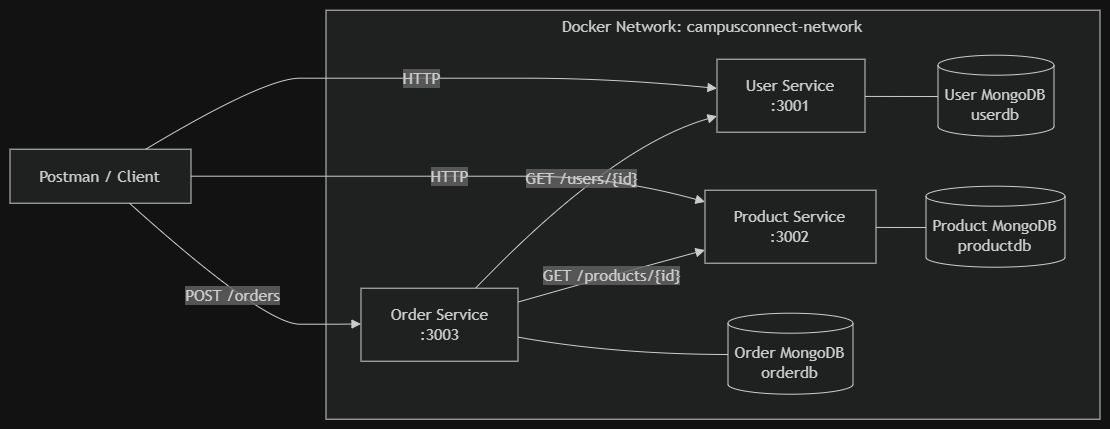

The diagram above was exported from draw.io. Its source (the exported page's mxGraphModel, read from the mxfile embedded in the PNG):
<mxGraphModel dx="1585" dy="865" grid="1" gridSize="10" guides="1" tooltips="1" connect="1" arrows="1" fold="1" page="1" pageScale="1" pageWidth="827" pageHeight="1169" math="0" shadow="0">
  <root>
    <mxCell id="0" />
    <mxCell id="1" parent="0" />
    <UserObject label="" mermaidData="{&#10;  &quot;data&quot;: &quot;flowchart LR\n\n    C[Postman / Client]\n\n    subgraph D[\&quot;Docker Network: campusconnect-network\&quot;]\n\n        U[\&quot;User Service&lt;br/&gt;:3001\&quot;]\n        UM[(\&quot;User MongoDB&lt;br/&gt;userdb\&quot;)]\n\n        P[\&quot;Product Service&lt;br/&gt;:3002\&quot;]\n        PM[(\&quot;Product MongoDB&lt;br/&gt;productdb\&quot;)]\n\n        O[\&quot;Order Service&lt;br/&gt;:3003\&quot;]\n        OM[(\&quot;Order MongoDB&lt;br/&gt;orderdb\&quot;)]\n\n        U --- UM\n        P --- PM\n        O --- OM\n\n        O --&gt;|\&quot;GET /users/{id}\&quot;| U\n        O --&gt;|\&quot;GET /products/{id}\&quot;| P\n    end\n\n    C --&gt;|\&quot;HTTP\&quot;| U\n    C --&gt;|\&quot;HTTP\&quot;| P\n    C --&gt;|\&quot;POST /orders\&quot;| O&quot;,&#10;  &quot;config&quot;: null&#10;}" id="o-RiiVYoQDM5uCwXlHow-1">
      <mxCell connectable="0" parent="1" style="group;transparentBounds=1;editIcon=1;lockedGroup=0;groupPadding=10;" vertex="1">
        <mxGeometry as="geometry" />
      </mxCell>
    </UserObject>
    <UserObject label="Docker Network: campusconnect-network" mermaidId="n:D" mermaidBaseStyle="html=1;whiteSpace=wrap;strokeWidth=1;verticalAlign=top;fillColor=light-dark(#ffffde,#1f2020);strokeColor=light-dark(#aaaa33,#cccccc);fontColor=light-dark(#333333,#cccccc);fontFamily=Trebuchet MS,Verdana,Arial,sans-serif;fontSize=16;" mermaidBaseValue="Docker Network: campusconnect-network" id="o-RiiVYoQDM5uCwXlHow-2">
      <mxCell parent="o-RiiVYoQDM5uCwXlHow-1" style="html=1;whiteSpace=wrap;strokeWidth=1;verticalAlign=top;fillColor=light-dark(#ffffde,#1f2020);strokeColor=light-dark(#aaaa33,#cccccc);fontColor=light-dark(#333333,#cccccc);fontFamily=Trebuchet MS,Verdana,Arial,sans-serif;fontSize=16;" vertex="1">
        <mxGeometry height="409" width="774" x="346" y="30" as="geometry" />
      </mxCell>
    </UserObject>
    <UserObject label="User Service&#10;:3001" mermaidId="n:U" mermaidBaseStyle="html=1;whiteSpace=wrap;strokeWidth=1;fillColor=light-dark(#ECECFF,#1f2020);strokeColor=light-dark(#9370DB,#cccccc);fontColor=light-dark(#333333,#cccccc);fontFamily=Trebuchet MS,Verdana,Arial,sans-serif;fontSize=16;" mermaidBaseValue="User Service&#10;:3001" id="o-RiiVYoQDM5uCwXlHow-3">
      <mxCell parent="o-RiiVYoQDM5uCwXlHow-2" style="html=1;whiteSpace=wrap;strokeWidth=1;fillColor=light-dark(#ECECFF,#1f2020);strokeColor=light-dark(#9370DB,#cccccc);fontColor=light-dark(#333333,#cccccc);fontFamily=Trebuchet MS,Verdana,Arial,sans-serif;fontSize=16;" vertex="1">
        <mxGeometry height="73" width="148" x="391" y="49" as="geometry" />
      </mxCell>
    </UserObject>
    <UserObject label="User MongoDB&#10;userdb" mermaidId="n:UM" mermaidBaseStyle="html=1;shape=cylinder3;boundedLbl=1;backgroundOutline=1;size=10;strokeWidth=1;whiteSpace=wrap;fillColor=light-dark(#ECECFF,#1f2020);strokeColor=light-dark(#9370DB,#cccccc);fontColor=light-dark(#333333,#cccccc);fontFamily=Trebuchet MS,Verdana,Arial,sans-serif;fontSize=16;" mermaidBaseValue="User MongoDB&#10;userdb" id="o-RiiVYoQDM5uCwXlHow-4">
      <mxCell parent="o-RiiVYoQDM5uCwXlHow-2" style="html=1;shape=cylinder3;boundedLbl=1;backgroundOutline=1;size=10;strokeWidth=1;whiteSpace=wrap;fillColor=light-dark(#ECECFF,#1f2020);strokeColor=light-dark(#9370DB,#cccccc);fontColor=light-dark(#333333,#cccccc);fontFamily=Trebuchet MS,Verdana,Arial,sans-serif;fontSize=16;" vertex="1">
        <mxGeometry height="81" width="116" x="612" y="45" as="geometry" />
      </mxCell>
    </UserObject>
    <UserObject label="Product Service&#10;:3002" mermaidId="n:P" mermaidBaseStyle="html=1;whiteSpace=wrap;strokeWidth=1;fillColor=light-dark(#ECECFF,#1f2020);strokeColor=light-dark(#9370DB,#cccccc);fontColor=light-dark(#333333,#cccccc);fontFamily=Trebuchet MS,Verdana,Arial,sans-serif;fontSize=16;" mermaidBaseValue="Product Service&#10;:3002" id="o-RiiVYoQDM5uCwXlHow-5">
      <mxCell parent="o-RiiVYoQDM5uCwXlHow-2" style="html=1;whiteSpace=wrap;strokeWidth=1;fillColor=light-dark(#ECECFF,#1f2020);strokeColor=light-dark(#9370DB,#cccccc);fontColor=light-dark(#333333,#cccccc);fontFamily=Trebuchet MS,Verdana,Arial,sans-serif;fontSize=16;" vertex="1">
        <mxGeometry height="73" width="171" x="379" y="180" as="geometry" />
      </mxCell>
    </UserObject>
    <UserObject label="Product MongoDB&#10;productdb" mermaidId="n:PM" mermaidBaseStyle="html=1;shape=cylinder3;boundedLbl=1;backgroundOutline=1;size=10;strokeWidth=1;whiteSpace=wrap;fillColor=light-dark(#ECECFF,#1f2020);strokeColor=light-dark(#9370DB,#cccccc);fontColor=light-dark(#333333,#cccccc);fontFamily=Trebuchet MS,Verdana,Arial,sans-serif;fontSize=16;" mermaidBaseValue="Product MongoDB&#10;productdb" id="o-RiiVYoQDM5uCwXlHow-6">
      <mxCell parent="o-RiiVYoQDM5uCwXlHow-2" style="html=1;shape=cylinder3;boundedLbl=1;backgroundOutline=1;size=10;strokeWidth=1;whiteSpace=wrap;fillColor=light-dark(#ECECFF,#1f2020);strokeColor=light-dark(#9370DB,#cccccc);fontColor=light-dark(#333333,#cccccc);fontFamily=Trebuchet MS,Verdana,Arial,sans-serif;fontSize=16;" vertex="1">
        <mxGeometry height="81" width="139" x="600" y="176" as="geometry" />
      </mxCell>
    </UserObject>
    <UserObject label="Order Service&#10;:3003" mermaidId="n:O" mermaidBaseStyle="html=1;whiteSpace=wrap;strokeWidth=1;fillColor=light-dark(#ECECFF,#1f2020);strokeColor=light-dark(#9370DB,#cccccc);fontColor=light-dark(#333333,#cccccc);fontFamily=Trebuchet MS,Verdana,Arial,sans-serif;fontSize=16;" mermaidBaseValue="Order Service&#10;:3003" id="o-RiiVYoQDM5uCwXlHow-7">
      <mxCell parent="o-RiiVYoQDM5uCwXlHow-2" style="html=1;whiteSpace=wrap;strokeWidth=1;fillColor=light-dark(#ECECFF,#1f2020);strokeColor=light-dark(#9370DB,#cccccc);fontColor=light-dark(#333333,#cccccc);fontFamily=Trebuchet MS,Verdana,Arial,sans-serif;fontSize=16;" vertex="1">
        <mxGeometry height="73" width="157" x="35" y="278" as="geometry" />
      </mxCell>
    </UserObject>
    <UserObject label="Order MongoDB&#10;orderdb" mermaidId="n:OM" mermaidBaseStyle="html=1;shape=cylinder3;boundedLbl=1;backgroundOutline=1;size=10;strokeWidth=1;whiteSpace=wrap;fillColor=light-dark(#ECECFF,#1f2020);strokeColor=light-dark(#9370DB,#cccccc);fontColor=light-dark(#333333,#cccccc);fontFamily=Trebuchet MS,Verdana,Arial,sans-serif;fontSize=16;" mermaidBaseValue="Order MongoDB&#10;orderdb" id="o-RiiVYoQDM5uCwXlHow-8">
      <mxCell parent="o-RiiVYoQDM5uCwXlHow-2" style="html=1;shape=cylinder3;boundedLbl=1;backgroundOutline=1;size=10;strokeWidth=1;whiteSpace=wrap;fillColor=light-dark(#ECECFF,#1f2020);strokeColor=light-dark(#9370DB,#cccccc);fontColor=light-dark(#333333,#cccccc);fontFamily=Trebuchet MS,Verdana,Arial,sans-serif;fontSize=16;" vertex="1">
        <mxGeometry height="81" width="125" x="402" y="303" as="geometry" />
      </mxCell>
    </UserObject>
    <UserObject label="" mermaidId="e:U-&gt;UM#0" mermaidBaseStyle="curved=1;startArrow=none;endArrow=none;strokeColor=light-dark(#333333,#cccccc);exitX=1;exitY=0.51;entryX=0;entryY=0.51;" mermaidBaseValue="" id="o-RiiVYoQDM5uCwXlHow-9">
      <mxCell edge="1" parent="o-RiiVYoQDM5uCwXlHow-2" source="o-RiiVYoQDM5uCwXlHow-3" style="curved=1;startArrow=none;endArrow=none;strokeColor=light-dark(#333333,#cccccc);exitX=1;exitY=0.51;entryX=0;entryY=0.51;rounded=0;" target="o-RiiVYoQDM5uCwXlHow-4">
        <mxGeometry relative="1" as="geometry">
          <Array as="points" />
        </mxGeometry>
      </mxCell>
    </UserObject>
    <UserObject label="" mermaidId="e:P-&gt;PM#0" mermaidBaseStyle="curved=1;startArrow=none;endArrow=none;strokeColor=light-dark(#333333,#cccccc);exitX=1;exitY=0.51;entryX=0;entryY=0.51;" mermaidBaseValue="" id="o-RiiVYoQDM5uCwXlHow-10">
      <mxCell edge="1" parent="o-RiiVYoQDM5uCwXlHow-2" source="o-RiiVYoQDM5uCwXlHow-5" style="curved=1;startArrow=none;endArrow=none;strokeColor=light-dark(#333333,#cccccc);exitX=1;exitY=0.51;entryX=0;entryY=0.51;rounded=0;" target="o-RiiVYoQDM5uCwXlHow-6">
        <mxGeometry relative="1" as="geometry">
          <Array as="points" />
        </mxGeometry>
      </mxCell>
    </UserObject>
    <UserObject label="" mermaidId="e:O-&gt;OM#0" mermaidBaseStyle="curved=1;startArrow=none;endArrow=none;strokeColor=light-dark(#333333,#cccccc);exitX=1;exitY=0.67;entryX=0;entryY=0.51;" mermaidBaseValue="" id="o-RiiVYoQDM5uCwXlHow-11">
      <mxCell edge="1" parent="o-RiiVYoQDM5uCwXlHow-2" source="o-RiiVYoQDM5uCwXlHow-7" style="curved=1;startArrow=none;endArrow=none;strokeColor=light-dark(#333333,#cccccc);exitX=1;exitY=0.67;entryX=0;entryY=0.51;rounded=0;" target="o-RiiVYoQDM5uCwXlHow-8">
        <mxGeometry relative="1" as="geometry">
          <Array as="points">
            <mxPoint x="286" y="344" />
          </Array>
        </mxGeometry>
      </mxCell>
    </UserObject>
    <UserObject label="GET /users/{id}" mermaidId="e:O-&gt;U#0" mermaidBaseStyle="curved=1;startArrow=none;endArrow=block;endSize=7;strokeColor=light-dark(#333333,#cccccc);html=1;fontSize=16;labelBackgroundColor=light-dark(#E8E8E88D,#2a2a2a8D);fontFamily=Trebuchet MS,Verdana,Arial,sans-serif;fontColor=light-dark(#333333,#cccccc);exitX=0.73;exitY=0;entryX=0;entryY=0.78;" mermaidBaseValue="GET /users/{id}" id="o-RiiVYoQDM5uCwXlHow-12">
      <mxCell edge="1" parent="o-RiiVYoQDM5uCwXlHow-2" source="o-RiiVYoQDM5uCwXlHow-7" style="curved=1;startArrow=none;endArrow=block;endSize=7;strokeColor=light-dark(#333333,#cccccc);html=1;fontSize=16;labelBackgroundColor=light-dark(#E8E8E88D,#2a2a2a8D);fontFamily=Trebuchet MS,Verdana,Arial,sans-serif;fontColor=light-dark(#333333,#cccccc);exitX=0.73;exitY=0;entryX=0;entryY=0.78;rounded=0;" target="o-RiiVYoQDM5uCwXlHow-3">
        <mxGeometry relative="1" as="geometry">
          <Array as="points">
            <mxPoint x="286" y="136" />
          </Array>
        </mxGeometry>
      </mxCell>
    </UserObject>
    <UserObject label="GET /products/{id}" mermaidId="e:O-&gt;P#0" mermaidBaseStyle="curved=1;startArrow=none;endArrow=block;endSize=7;strokeColor=light-dark(#333333,#cccccc);html=1;fontSize=16;labelBackgroundColor=light-dark(#E8E8E88D,#2a2a2a8D);fontFamily=Trebuchet MS,Verdana,Arial,sans-serif;fontColor=light-dark(#333333,#cccccc);exitX=1;exitY=0.19;entryX=0;entryY=0.82;" mermaidBaseValue="GET /products/{id}" id="o-RiiVYoQDM5uCwXlHow-13">
      <mxCell edge="1" parent="o-RiiVYoQDM5uCwXlHow-2" source="o-RiiVYoQDM5uCwXlHow-7" style="curved=1;startArrow=none;endArrow=block;endSize=7;strokeColor=light-dark(#333333,#cccccc);html=1;fontSize=16;labelBackgroundColor=light-dark(#E8E8E88D,#2a2a2a8D);fontFamily=Trebuchet MS,Verdana,Arial,sans-serif;fontColor=light-dark(#333333,#cccccc);exitX=1;exitY=0.19;entryX=0;entryY=0.82;rounded=0;" target="o-RiiVYoQDM5uCwXlHow-5">
        <mxGeometry relative="1" as="geometry">
          <Array as="points">
            <mxPoint x="286" y="265" />
          </Array>
        </mxGeometry>
      </mxCell>
    </UserObject>
    <UserObject label="Postman / Client" mermaidId="n:C" mermaidBaseStyle="html=1;whiteSpace=wrap;strokeWidth=1;fillColor=light-dark(#ECECFF,#1f2020);strokeColor=light-dark(#9370DB,#cccccc);fontColor=light-dark(#333333,#cccccc);fontFamily=Trebuchet MS,Verdana,Arial,sans-serif;fontSize=16;" mermaidBaseValue="Postman / Client" id="o-RiiVYoQDM5uCwXlHow-14">
      <mxCell parent="o-RiiVYoQDM5uCwXlHow-1" style="html=1;whiteSpace=wrap;strokeWidth=1;fillColor=light-dark(#ECECFF,#1f2020);strokeColor=light-dark(#9370DB,#cccccc);fontColor=light-dark(#333333,#cccccc);fontFamily=Trebuchet MS,Verdana,Arial,sans-serif;fontSize=16;" vertex="1">
        <mxGeometry height="54" width="181" x="30" y="169" as="geometry" />
      </mxCell>
    </UserObject>
    <UserObject label="HTTP" mermaidId="e:C-&gt;U#0" mermaidBaseStyle="curved=1;startArrow=none;endArrow=block;endSize=7;strokeColor=light-dark(#333333,#cccccc);html=1;fontSize=16;labelBackgroundColor=light-dark(#E8E8E88D,#2a2a2a8D);fontFamily=Trebuchet MS,Verdana,Arial,sans-serif;fontColor=light-dark(#333333,#cccccc);exitX=0.75;exitY=0;entryX=0;entryY=0.4;" mermaidBaseValue="HTTP" id="o-RiiVYoQDM5uCwXlHow-15">
      <mxCell edge="1" parent="o-RiiVYoQDM5uCwXlHow-1" source="o-RiiVYoQDM5uCwXlHow-14" style="curved=1;startArrow=none;endArrow=block;endSize=7;strokeColor=light-dark(#333333,#cccccc);html=1;fontSize=16;labelBackgroundColor=light-dark(#E8E8E88D,#2a2a2a8D);fontFamily=Trebuchet MS,Verdana,Arial,sans-serif;fontColor=light-dark(#333333,#cccccc);exitX=0.75;exitY=0;entryX=0;entryY=0.4;rounded=0;" target="o-RiiVYoQDM5uCwXlHow-3">
        <mxGeometry relative="1" as="geometry">
          <Array as="points">
            <mxPoint x="284" y="98" />
            <mxPoint x="356" y="98" />
            <mxPoint x="460" y="98" />
            <mxPoint x="632" y="98" />
          </Array>
        </mxGeometry>
      </mxCell>
    </UserObject>
    <UserObject label="HTTP" mermaidId="e:C-&gt;P#0" mermaidBaseStyle="curved=1;startArrow=none;endArrow=block;endSize=7;strokeColor=light-dark(#333333,#cccccc);html=1;fontSize=16;labelBackgroundColor=light-dark(#E8E8E88D,#2a2a2a8D);fontFamily=Trebuchet MS,Verdana,Arial,sans-serif;fontColor=light-dark(#333333,#cccccc);exitX=1;exitY=0.5;entryX=0;entryY=0.16;" mermaidBaseValue="HTTP" id="o-RiiVYoQDM5uCwXlHow-16">
      <mxCell edge="1" parent="o-RiiVYoQDM5uCwXlHow-1" source="o-RiiVYoQDM5uCwXlHow-14" style="curved=1;startArrow=none;endArrow=block;endSize=7;strokeColor=light-dark(#333333,#cccccc);html=1;fontSize=16;labelBackgroundColor=light-dark(#E8E8E88D,#2a2a2a8D);fontFamily=Trebuchet MS,Verdana,Arial,sans-serif;fontColor=light-dark(#333333,#cccccc);exitX=1;exitY=0.5;entryX=0;entryY=0.16;rounded=0;" target="o-RiiVYoQDM5uCwXlHow-5">
        <mxGeometry relative="1" as="geometry">
          <Array as="points">
            <mxPoint x="284" y="196" />
            <mxPoint x="356" y="196" />
            <mxPoint x="460" y="196" />
            <mxPoint x="632" y="196" />
          </Array>
        </mxGeometry>
      </mxCell>
    </UserObject>
    <UserObject label="POST /orders" mermaidId="e:C-&gt;O#0" mermaidBaseStyle="curved=1;startArrow=none;endArrow=block;endSize=7;strokeColor=light-dark(#333333,#cccccc);html=1;fontSize=16;labelBackgroundColor=light-dark(#E8E8E88D,#2a2a2a8D);fontFamily=Trebuchet MS,Verdana,Arial,sans-serif;fontColor=light-dark(#333333,#cccccc);exitX=0.66;exitY=1;entryX=0;entryY=0.49;" mermaidBaseValue="POST /orders" id="o-RiiVYoQDM5uCwXlHow-17">
      <mxCell edge="1" parent="o-RiiVYoQDM5uCwXlHow-1" source="o-RiiVYoQDM5uCwXlHow-14" style="curved=1;startArrow=none;endArrow=block;endSize=7;strokeColor=light-dark(#333333,#cccccc);html=1;fontSize=16;labelBackgroundColor=light-dark(#E8E8E88D,#2a2a2a8D);fontFamily=Trebuchet MS,Verdana,Arial,sans-serif;fontColor=light-dark(#333333,#cccccc);exitX=0.66;exitY=1;entryX=0;entryY=0.49;rounded=0;" target="o-RiiVYoQDM5uCwXlHow-7">
        <mxGeometry relative="1" as="geometry">
          <Array as="points">
            <mxPoint x="284" y="344" />
            <mxPoint x="356" y="344" />
          </Array>
        </mxGeometry>
      </mxCell>
    </UserObject>
  </root>
</mxGraphModel>